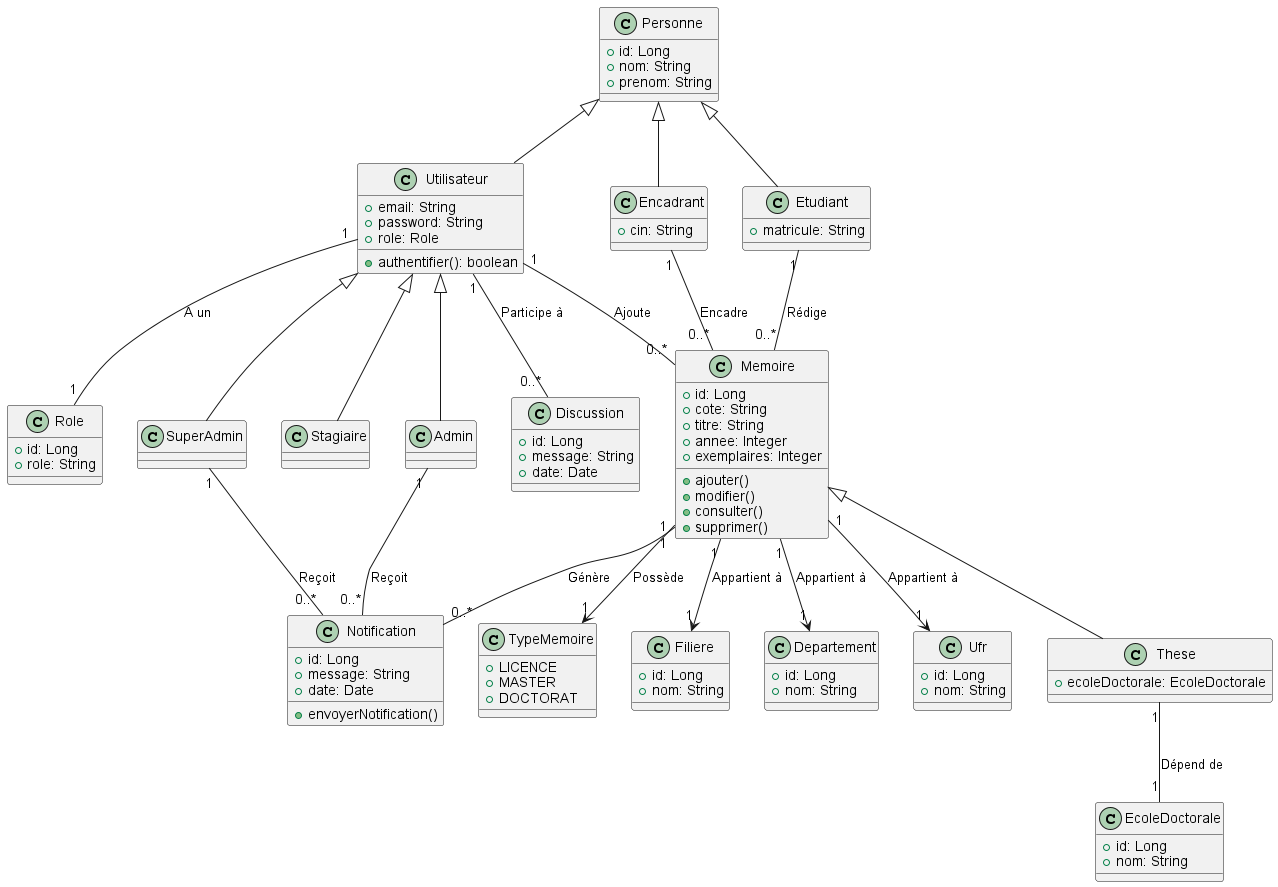

The diagram above was rendered by PlantUML. Its source (embedded in the PNG):
@startuml

class Personne {
    +id: Long
    +nom: String
    +prenom: String
}

class Utilisateur extends Personne {
    +email: String
    +password: String
    +role: Role
    +authentifier(): boolean
}

class Encadrant extends Personne {
     +cin: String
}

class Etudiant extends Personne {
      +matricule: String
}

class Role  {
      +id: Long
      +role: String
}

class SuperAdmin extends Utilisateur {
}

class Stagiaire extends Utilisateur {
}

class Admin extends Utilisateur {
}

class TypeMemoire {
    +LICENCE
    +MASTER
    +DOCTORAT
}

class Filiere {
    +id: Long
    +nom: String
}

class Departement {
    +id: Long
    +nom: String
}

class Ufr {
    +id: Long
    +nom: String
}

class EcoleDoctorale {
    +id: Long
    +nom: String
}

class Memoire {
    +id: Long
    +cote: String
    +titre: String
    +annee: Integer
    +exemplaires: Integer
    +ajouter()
    +modifier()
    +consulter()
    +supprimer()
}

class These extends Memoire {
     +ecoleDoctorale: EcoleDoctorale
}

class Notification {
    +id: Long
    +message: String
    +date: Date
    +envoyerNotification()
}

class Discussion {
    +id: Long
    +message: String
    +date: Date
}

SuperAdmin "1" -- "0..*" Notification : "Reçoit"
Admin "1" -- "0..*" Notification : "Reçoit"
Utilisateur "1" -- "0..*" Memoire : "Ajoute"
Utilisateur "1" -- "0..*" Discussion : "Participe à"

Etudiant "1" -- "0..*" Memoire : "Rédige"
Encadrant "1" -- "0..*" Memoire : "Encadre"

Memoire "1" -- "0..*" Notification : "Génère"

Memoire "1" --> "1" TypeMemoire : "Possède"
Memoire "1" --> "1" Filiere : "Appartient à"
Memoire "1" --> "1" Departement : "Appartient à"
Memoire "1" --> "1" Ufr : "Appartient à"

These "1" -- "1" EcoleDoctorale : "Dépend de"

Utilisateur "1" -- "1" Role : "A un"

@enduml